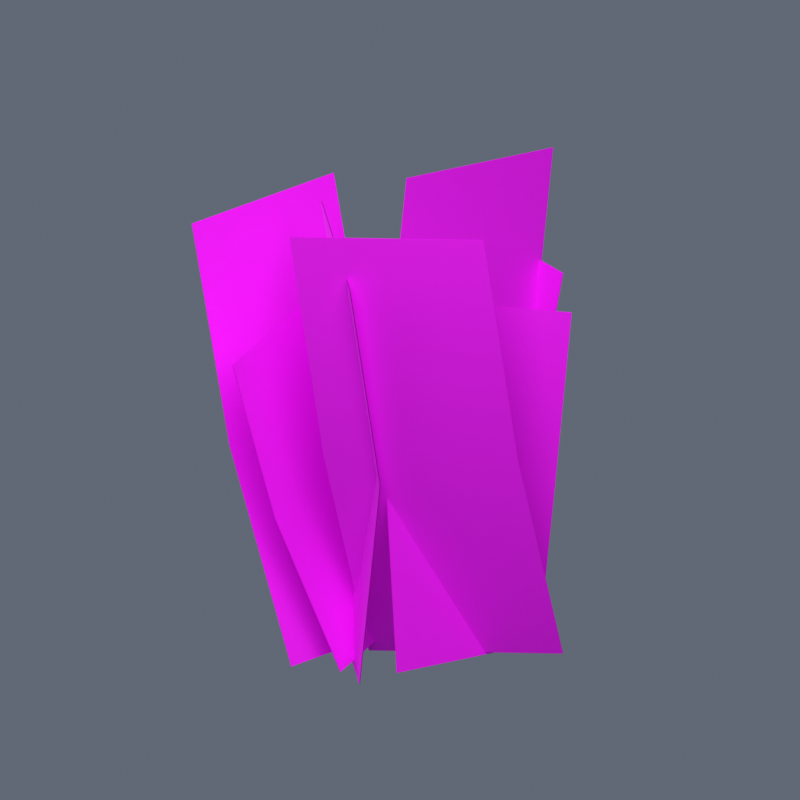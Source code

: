 # Source: Fluxara_Cattail.blend  (saved by Blender 4.5.92; exported with 4.5.12 LTS)
import bpy
from mathutils import Matrix  # noqa: F401  (used for matrix-valued properties, if any)

bpy.ops.wm.read_factory_settings(use_empty=True)
scene = bpy.context.scene
scene.name = 'Scene'

# ---- images (referenced by path relative to the original .blend; pixels are not part of the script)
import os
ASSET_DIR = os.environ.get("B2B_ASSET_DIR", "")  # directory of the original .blend (textures are referenced by path, not embedded)
HERE = os.path.dirname(os.path.abspath(__file__))  # packed textures are extracted next to this script under _unpacked/

def load_image(name, relpath, width, height, colorspace="sRGB"):
    """Load a texture the original file referenced (path relative to the .blend, or extracted next to this script)."""
    p = next((c for c in (os.path.join(HERE, relpath), os.path.join(ASSET_DIR, relpath)) if relpath and os.path.exists(c)), "")
    if p:
        img = bpy.data.images.load(p, check_existing=True)
        img.name = name
    else:  # same state as the original file: an image datablock whose file is absent (Cycles renders it pink)
        img = bpy.data.images.new(name, width, height)
        img.source = "FILE"
        img.filepath = "//" + (relpath or name)
    img.colorspace_settings.name = colorspace
    return img
img_fluxara_cattail_png = load_image('fluxara_cattail.png', 'library/fluxara_driftlib_cattail_a/fluxara_cattail.png', 1024, 1024, 'sRGB')

# ---- materials (node trees are filled in below, after node groups)
mat_fluxara_cattail = bpy.data.materials.new('fluxara_cattail')

# ---- material node trees
mat_fluxara_cattail.use_nodes = True; mat_fluxara_cattail.node_tree.nodes.clear()
_N = mat_fluxara_cattail.node_tree.nodes; _L = mat_fluxara_cattail.node_tree.links
n0 = _N.new('ShaderNodeBsdfPrincipled'); n0.name = 'Principled BSDF'; n0.location = (-200, 100)
n0.inputs[2].default_value = 0.75
n1 = _N.new('ShaderNodeOutputMaterial'); n1.name = 'Material Output'; n1.location = (200, 100)
n2 = _N.new('ShaderNodeTexImage'); n2.name = 'Image Texture'; n2.location = (0, 0)
n2.image = img_fluxara_cattail_png
n3 = _N.new('ShaderNodeVertexColor'); n3.name = 'Color Attribute'; n3.location = (0, 0)
n3.layer_name = 'Color'
n4 = _N.new('ShaderNodeMixRGB'); n4.name = 'Mix (Legacy)'; n4.location = (0, 0)
n4.blend_type = 'MULTIPLY'
n4.inputs[0].default_value = 1.0
_L.new(n0.outputs[0], n1.inputs[0])
_L.new(n2.outputs[0], n4.inputs[1])
_L.new(n3.outputs[0], n4.inputs[2])
_L.new(n2.outputs[0], n0.inputs[0])
_L.new(n2.outputs[1], n0.inputs[4])
n1.is_active_output = True

# ---- world
world_preview = bpy.data.worlds.new('Preview'); scene.world = world_preview
world_preview.use_nodes = True; world_preview.node_tree.nodes.clear()
_N = world_preview.node_tree.nodes; _L = world_preview.node_tree.links
n0 = _N.new('ShaderNodeBackground'); n0.name = 'Background'; n0.location = (-200, 100)
n0.inputs[0].default_value = (0.12, 0.14, 0.18, 1.0)
n1 = _N.new('ShaderNodeOutputWorld'); n1.name = 'World Output'; n1.location = (200, 100)
_L.new(n0.outputs[0], n1.inputs[0])
n1.is_active_output = True

# ---- cameras
cam_camera = bpy.data.cameras.new('Camera')
cam_camera.type = 'ORTHO'
cam_camera.ortho_scale = 11.01

# ---- lights
light_area = bpy.data.lights.new('Area', 'AREA')
light_area.energy = 1.348e+04
light_area.size = 29.37
light_area.size_y = 1.0
light_area_001 = bpy.data.lights.new('Area.001', 'AREA')
light_area_001.energy = 5391.0
light_area_001.size = 29.37
light_area_001.size_y = 1.0

# ---- meshes
me_fluxara_cattail_mesh = bpy.data.meshes.new('Fluxara_Cattail_Mesh')
me_fluxara_cattail_mesh.from_pydata([(0.0932, 0.4822, -0.4214), (-0.08592, 0.9103, 1.601), (-1.72, 0.8951, 1.46), (-1.541, 0.467, -0.5629), (-0.2656, 0.9911, 3.667), (-1.9, 0.9759, 3.526), (-0.06251, 1.654, -0.3689), (0.1073, 0.9524, 2.248), (-1.416, -0.529, 1.949), (-1.585, 0.1728, -0.6673), (-0.1478, 0.6731, 4.936), (-1.671, -0.8083, 4.638), (0.26, 0.4368, -0.6595), (0.7229, 1.169, 1.913), (-1.344, 1.701, 2.133), (-1.807, 0.9691, -0.4392), (1.08, 1.447, 4.59), (-0.9869, 1.979, 4.81), (-0.3916, -0.8175, -0.3267), (0.09883, -1.169, 2.303), (1.896, -0.03674, 2.119), (1.406, 0.3146, -0.5106), (0.3527, -1.136, 4.988), (2.15, -0.003532, 4.804), (0.5807, -2.008, -0.2584), (-0.08614, -1.347, 3.143), (0.5874, 1.331, 2.755), (1.254, 0.6706, -0.6464), (0.0054, -0.8642, 6.637), (0.679, 1.814, 6.249), (-0.6071, -0.8812, -0.6362), (-0.6193, -2.007, 2.708), (2.03, -1.185, 2.994), (2.042, -0.05945, -0.3498), (-0.8246, -2.558, 6.187), (1.825, -1.736, 6.474), (-0.4738, 0.1717, -0.2827), (-1.303, -0.2078, 1.977), (-1.363, -2.102, 1.636), (-0.5343, -1.723, -0.6231), (-1.735, -0.6185, 4.339), (-1.795, -2.513, 3.999), (-1.853, 0.07323, -0.4173), (-1.442, -0.04397, 2.741), (0.2322, -1.904, 2.454), (-0.1788, -1.787, -0.7042), (-1.559, -0.6323, 5.871), (0.115, -2.492, 5.584), (-0.373, 0.3869, -0.5334), (-1.603, 0.7246, 2.387), (-2.383, -1.67, 2.335), (-1.154, -2.007, -0.5853), (-2.327, 0.8937, 5.486), (-3.108, -1.5, 5.434), (0.09312, 0.4724, -0.4193), (-1.541, 0.4572, -0.5608), (-1.72, 0.8852, 1.461), (-0.08594, 0.9004, 1.603), (-1.899, 0.9659, 3.526), (-0.2655, 0.9811, 3.668), (-0.0555, 1.647, -0.3711), (-1.578, 0.166, -0.6696), (-1.409, -0.536, 1.948), (0.1143, 0.9454, 2.247), (-1.664, -0.8154, 4.637), (-0.1409, 0.6659, 4.936), (0.258, 0.4274, -0.6565), (-1.809, 0.9598, -0.4362), (-1.346, 1.692, 2.136), (0.7207, 1.159, 1.915), (-0.9892, 1.969, 4.811), (1.077, 1.437, 4.591), (-0.3966, -0.8092, -0.3246), (1.401, 0.323, -0.5085), (1.891, -0.02829, 2.12), (0.09363, -1.16, 2.304), (2.145, 0.00494, 4.804), (0.3474, -1.127, 4.988), (0.5712, -2.006, -0.2607), (1.245, 0.6726, -0.6486), (0.5778, 1.333, 2.754), (-0.09581, -1.345, 3.142), (0.6693, 1.816, 6.249), (-0.0043, -0.8618, 6.637), (-0.6102, -0.8722, -0.6332), (2.039, -0.05044, -0.3468), (2.027, -1.176, 2.996), (-0.6225, -1.998, 2.71), (1.822, -1.727, 6.475), (-0.8277, -2.548, 6.189), (-0.4644, 0.1708, -0.2794), (-0.5249, -1.723, -0.6198), (-1.354, -2.103, 1.639), (-1.293, -0.2086, 1.979), (-1.786, -2.513, 4.0), (-1.725, -0.6191, 4.341), (-1.846, 0.07997, -0.418), (-0.1714, -1.78, -0.7049), (0.2397, -1.897, 2.454), (-1.435, -0.03732, 2.741), (0.1225, -2.486, 5.585), (-1.552, -0.6259, 5.872), (-0.3643, 0.384, -0.5294), (-1.145, -2.01, -0.5813), (-2.374, -1.673, 2.339), (-1.594, 0.7216, 2.39), (-3.099, -1.504, 5.437), (-2.318, 0.8907, 5.488)], [], [(2, 1, 0), (2, 0, 3), (5, 4, 1), (5, 1, 2), (8, 7, 6), (8, 6, 9), (11, 10, 7), (11, 7, 8), (14, 13, 12), (14, 12, 15), (17, 16, 13), (17, 13, 14), (20, 19, 18), (20, 18, 21), (23, 22, 19), (23, 19, 20), (26, 25, 24), (26, 24, 27), (29, 28, 25), (29, 25, 26), (32, 31, 30), (32, 30, 33), (35, 34, 31), (35, 31, 32), (38, 37, 36), (38, 36, 39), (41, 40, 37), (41, 37, 38), (44, 43, 42), (44, 42, 45), (47, 46, 43), (47, 43, 44), (50, 49, 48), (50, 48, 51), (53, 52, 49), (53, 49, 50), (56, 55, 54), (56, 54, 57), (58, 56, 57), (58, 57, 59), (62, 61, 60), (62, 60, 63), (64, 62, 63), (64, 63, 65), (68, 67, 66), (68, 66, 69), (70, 68, 69), (70, 69, 71), (74, 73, 72), (74, 72, 75), (76, 74, 75), (76, 75, 77), (80, 79, 78), (80, 78, 81), (82, 80, 81), (82, 81, 83), (86, 85, 84), (86, 84, 87), (88, 86, 87), (88, 87, 89), (92, 91, 90), (92, 90, 93), (94, 92, 93), (94, 93, 95), (98, 97, 96), (98, 96, 99), (100, 98, 99), (100, 99, 101), (104, 103, 102), (104, 102, 105), (106, 104, 105), (106, 105, 107)])
me_fluxara_cattail_mesh.polygons.foreach_set('use_smooth', [True] * 72)
_uv = me_fluxara_cattail_mesh.uv_layers.new(name='UVMap')
_uv.uv.foreach_set('vector', [0.9341, 0.5, 0.06561, 0.5, 0.06561, 0.0, 0.9341, 0.5, 0.06561, 0.0, 0.9341, 0.0, 0.9341, 1.0, 0.06561, 1.0, 0.06561, 0.5, 0.9341, 1.0, 0.06561, 0.5, 0.9341, 0.5, 0.9341, 0.5, 0.06561, 0.5, 0.06561, 0.0, 0.9341, 0.5, 0.06561, 0.0, 0.9341, 0.0, 0.9341, 1.0, 0.06561, 1.0, 0.06561, 0.5, 0.9341, 1.0, 0.06561, 0.5, 0.9341, 0.5, 0.9341, 0.5, 0.06561, 0.5, 0.06561, 0.0, 0.9341, 0.5, 0.06561, 0.0, 0.9341, 0.0, 0.9341, 1.0, 0.06561, 1.0, 0.06561, 0.5, 0.9341, 1.0, 0.06561, 0.5, 0.9341, 0.5, 0.9341, 0.5, 0.06561, 0.5, 0.06561, 0.0, 0.9341, 0.5, 0.06561, 0.0, 0.9341, 0.0, 0.9341, 1.0, 0.06561, 1.0, 0.06561, 0.5, 0.9341, 1.0, 0.06561, 0.5, 0.9341, 0.5, 0.9341, 0.5, 0.06561, 0.5, 0.06561, 0.0, 0.9341, 0.5, 0.06561, 0.0, 0.9341, 0.0, 0.9341, 1.0, 0.06561, 1.0, 0.06561, 0.5, 0.9341, 1.0, 0.06561, 0.5, 0.9341, 0.5, 0.9341, 0.5, 0.06561, 0.5, 0.06561, 0.0, 0.9341, 0.5, 0.06561, 0.0, 0.9341, 0.0, 0.9341, 1.0, 0.06561, 1.0, 0.06561, 0.5, 0.9341, 1.0, 0.06561, 0.5, 0.9341, 0.5, 0.9341, 0.5, 0.06561, 0.5, 0.06561, 0.0, 0.9341, 0.5, 0.06561, 0.0, 0.9341, 0.0, 0.9341, 1.0, 0.06561, 1.0, 0.06561, 0.5, 0.9341, 1.0, 0.06561, 0.5, 0.9341, 0.5, 0.9341, 0.5, 0.06561, 0.5, 0.06561, 0.0, 0.9341, 0.5, 0.06561, 0.0, 0.9341, 0.0, 0.9341, 1.0, 0.06561, 1.0, 0.06561, 0.5, 0.9341, 1.0, 0.06561, 0.5, 0.9341, 0.5, 0.9341, 0.5, 0.06561, 0.5, 0.06561, 0.0, 0.9341, 0.5, 0.06561, 0.0, 0.9341, 0.0, 0.9341, 1.0, 0.06561, 1.0, 0.06561, 0.5, 0.9341, 1.0, 0.06561, 0.5, 0.9341, 0.5, 0.9341, 0.5, 0.9341, 0.0, 0.06561, 0.0, 0.9341, 0.5, 0.06561, 0.0, 0.06561, 0.5, 0.9341, 1.0, 0.9341, 0.5, 0.06561, 0.5, 0.9341, 1.0, 0.06561, 0.5, 0.06561, 1.0, 0.9341, 0.5, 0.9341, 0.0, 0.06561, 0.0, 0.9341, 0.5, 0.06561, 0.0, 0.06561, 0.5, 0.9341, 1.0, 0.9341, 0.5, 0.06561, 0.5, 0.9341, 1.0, 0.06561, 0.5, 0.06561, 1.0, 0.9341, 0.5, 0.9341, 0.0, 0.06561, 0.0, 0.9341, 0.5, 0.06561, 0.0, 0.06561, 0.5, 0.9341, 1.0, 0.9341, 0.5, 0.06561, 0.5, 0.9341, 1.0, 0.06561, 0.5, 0.06561, 1.0, 0.9341, 0.5, 0.9341, 0.0, 0.06561, 0.0, 0.9341, 0.5, 0.06561, 0.0, 0.06561, 0.5, 0.9341, 1.0, 0.9341, 0.5, 0.06561, 0.5, 0.9341, 1.0, 0.06561, 0.5, 0.06561, 1.0, 0.9341, 0.5, 0.9341, 0.0, 0.06561, 0.0, 0.9341, 0.5, 0.06561, 0.0, 0.06561, 0.5, 0.9341, 1.0, 0.9341, 0.5, 0.06561, 0.5, 0.9341, 1.0, 0.06561, 0.5, 0.06561, 1.0, 0.9341, 0.5, 0.9341, 0.0, 0.06561, 0.0, 0.9341, 0.5, 0.06561, 0.0, 0.06561, 0.5, 0.9341, 1.0, 0.9341, 0.5, 0.06561, 0.5, 0.9341, 1.0, 0.06561, 0.5, 0.06561, 1.0, 0.9341, 0.5, 0.9341, 0.0, 0.06561, 0.0, 0.9341, 0.5, 0.06561, 0.0, 0.06561, 0.5, 0.9341, 1.0, 0.9341, 0.5, 0.06561, 0.5, 0.9341, 1.0, 0.06561, 0.5, 0.06561, 1.0, 0.9341, 0.5, 0.9341, 0.0, 0.06561, 0.0, 0.9341, 0.5, 0.06561, 0.0, 0.06561, 0.5, 0.9341, 1.0, 0.9341, 0.5, 0.06561, 0.5, 0.9341, 1.0, 0.06561, 0.5, 0.06561, 1.0, 0.9341, 0.5, 0.9341, 0.0, 0.06561, 0.0, 0.9341, 0.5, 0.06561, 0.0, 0.06561, 0.5, 0.9341, 1.0, 0.9341, 0.5, 0.06561, 0.5, 0.9341, 1.0, 0.06561, 0.5, 0.06561, 1.0])
_ca = me_fluxara_cattail_mesh.color_attributes.new('Color', 'BYTE_COLOR', 'POINT')
_ca.data.foreach_set('color', [0.0, 0.0, 0.0, 1.0, 0.02624, 0.02624, 0.02624, 1.0, 0.02624, 0.02624, 0.02624, 1.0, 0.0, 0.0, 0.0, 1.0, 0.08228, 0.08228, 0.08228, 1.0, 0.08228, 0.08228, 0.08228, 1.0, 0.0, 0.0, 0.0, 1.0, 0.02624, 0.02624, 0.02624, 1.0, 0.02624, 0.02624, 0.02624, 1.0, 0.0, 0.0, 0.0, 1.0, 0.08228, 0.08228, 0.08228, 1.0, 0.08228, 0.08228, 0.08228, 1.0, 0.0, 0.0, 0.0, 1.0, 0.02624, 0.02624, 0.02624, 1.0, 0.02624, 0.02624, 0.02624, 1.0, 0.0, 0.0, 0.0, 1.0, 0.08228, 0.08228, 0.08228, 1.0, 0.08228, 0.08228, 0.08228, 1.0, 0.0, 0.0, 0.0, 1.0, 0.02624, 0.02624, 0.02624, 1.0, 0.02624, 0.02624, 0.02624, 1.0, 0.0, 0.0, 0.0, 1.0, 0.08228, 0.08228, 0.08228, 1.0, 0.08228, 0.08228, 0.08228, 1.0, 0.0, 0.0, 0.0, 1.0, 0.02624, 0.02624, 0.02624, 1.0, 0.02624, 0.02624, 0.02624, 1.0, 0.0, 0.0, 0.0, 1.0, 0.08228, 0.08228, 0.08228, 1.0, 0.08228, 0.08228, 0.08228, 1.0, 0.0, 0.0, 0.0, 1.0, 0.02624, 0.02624, 0.02624, 1.0, 0.02624, 0.02624, 0.02624, 1.0, 0.0, 0.0, 0.0, 1.0, 0.08228, 0.08228, 0.08228, 1.0, 0.08228, 0.08228, 0.08228, 1.0, 0.0, 0.0, 0.0, 1.0, 0.02624, 0.02624, 0.02624, 1.0, 0.02624, 0.02624, 0.02624, 1.0, 0.0, 0.0, 0.0, 1.0, 0.08228, 0.08228, 0.08228, 1.0, 0.08228, 0.08228, 0.08228, 1.0, 0.0, 0.0, 0.0, 1.0, 0.02624, 0.02624, 0.02624, 1.0, 0.02624, 0.02624, 0.02624, 1.0, 0.0, 0.0, 0.0, 1.0, 0.08228, 0.08228, 0.08228, 1.0, 0.08228, 0.08228, 0.08228, 1.0, 0.0, 0.0, 0.0, 1.0, 0.02624, 0.02624, 0.02624, 1.0, 0.02624, 0.02624, 0.02624, 1.0, 0.0, 0.0, 0.0, 1.0, 0.08228, 0.08228, 0.08228, 1.0, 0.08228, 0.08228, 0.08228, 1.0, 0.0, 0.0, 0.0, 1.0, 0.0, 0.0, 0.0, 1.0, 0.02624, 0.02624, 0.02624, 1.0, 0.02624, 0.02624, 0.02624, 1.0, 0.08228, 0.08228, 0.08228, 1.0, 0.08228, 0.08228, 0.08228, 1.0, 0.0, 0.0, 0.0, 1.0, 0.0, 0.0, 0.0, 1.0, 0.02624, 0.02624, 0.02624, 1.0, 0.02624, 0.02624, 0.02624, 1.0, 0.08228, 0.08228, 0.08228, 1.0, 0.08228, 0.08228, 0.08228, 1.0, 0.0, 0.0, 0.0, 1.0, 0.0, 0.0, 0.0, 1.0, 0.02624, 0.02624, 0.02624, 1.0, 0.02624, 0.02624, 0.02624, 1.0, 0.08228, 0.08228, 0.08228, 1.0, 0.08228, 0.08228, 0.08228, 1.0, 0.0, 0.0, 0.0, 1.0, 0.0, 0.0, 0.0, 1.0, 0.02624, 0.02624, 0.02624, 1.0, 0.02624, 0.02624, 0.02624, 1.0, 0.08228, 0.08228, 0.08228, 1.0, 0.08228, 0.08228, 0.08228, 1.0, 0.0, 0.0, 0.0, 1.0, 0.0, 0.0, 0.0, 1.0, 0.02624, 0.02624, 0.02624, 1.0, 0.02624, 0.02624, 0.02624, 1.0, 0.08228, 0.08228, 0.08228, 1.0, 0.08228, 0.08228, 0.08228, 1.0, 0.0, 0.0, 0.0, 1.0, 0.0, 0.0, 0.0, 1.0, 0.02624, 0.02624, 0.02624, 1.0, 0.02624, 0.02624, 0.02624, 1.0, 0.08228, 0.08228, 0.08228, 1.0, 0.08228, 0.08228, 0.08228, 1.0, 0.0, 0.0, 0.0, 1.0, 0.0, 0.0, 0.0, 1.0, 0.02624, 0.02624, 0.02624, 1.0, 0.02624, 0.02624, 0.02624, 1.0, 0.08228, 0.08228, 0.08228, 1.0, 0.08228, 0.08228, 0.08228, 1.0, 0.0, 0.0, 0.0, 1.0, 0.0, 0.0, 0.0, 1.0, 0.02624, 0.02624, 0.02624, 1.0, 0.02624, 0.02624, 0.02624, 1.0, 0.08228, 0.08228, 0.08228, 1.0, 0.08228, 0.08228, 0.08228, 1.0, 0.0, 0.0, 0.0, 1.0, 0.0, 0.0, 0.0, 1.0, 0.02624, 0.02624, 0.02624, 1.0, 0.02624, 0.02624, 0.02624, 1.0, 0.08228, 0.08228, 0.08228, 1.0, 0.08228, 0.08228, 0.08228, 1.0])
me_fluxara_cattail_mesh.materials.append(mat_fluxara_cattail)
me_fluxara_cattail_mesh.update()
me_fluxara_cattail_mesh.normals_split_custom_set([tuple(v) for v in zip(*[iter([0.001804, 0.9924, -0.1233, 0.001951, 0.9924, -0.1233, 0.007827, 0.9782, -0.2074, 0.001804, 0.9924, -0.1233, 0.007827, 0.9782, -0.2074, 0.007795, 0.9782, -0.2074, -0.005858, 0.9992, -0.0396, -0.005858, 0.9992, -0.0396, 0.001951, 0.9924, -0.1233, -0.005858, 0.9992, -0.0396, 0.001951, 0.9924, -0.1233, 0.001804, 0.9924, -0.1233, -0.7052, 0.6993, 0.1172, -0.7051, 0.6993, 0.1172, -0.7022, 0.6749, 0.2269, -0.7052, 0.6993, 0.1172, -0.7022, 0.6749, 0.2269, -0.7022, 0.6749, 0.2269, -0.6983, 0.7158, 0.007698, -0.6983, 0.7158, 0.007774, -0.7051, 0.6993, 0.1172, -0.6983, 0.7158, 0.007698, -0.7051, 0.6993, 0.1172, -0.7052, 0.6993, 0.1172, 0.2211, 0.9508, -0.2172, 0.2211, 0.9508, -0.2172, 0.2075, 0.93, -0.3034, 0.2211, 0.9508, -0.2172, 0.2075, 0.93, -0.3034, 0.2075, 0.93, -0.3034, 0.235, 0.9631, -0.1312, 0.2348, 0.9631, -0.1312, 0.2211, 0.9508, -0.2172, 0.235, 0.9631, -0.1312, 0.2211, 0.9508, -0.2172, 0.2211, 0.9508, -0.2172, 0.5195, -0.8455, -0.1231, 0.5195, -0.8455, -0.1231, 0.5057, -0.8375, -0.2069, 0.5195, -0.8455, -0.1231, 0.5057, -0.8375, -0.2069, 0.5057, -0.8375, -0.2069, 0.5292, -0.8476, -0.03905, 0.5292, -0.8476, -0.03905, 0.5195, -0.8455, -0.1231, 0.5292, -0.8476, -0.03905, 0.5195, -0.8455, -0.1231, 0.5195, -0.8455, -0.1231, 0.9668, -0.227, 0.1174, 0.9668, -0.227, 0.1174, 0.9515, -0.2075, 0.2271, 0.9668, -0.227, 0.1174, 0.9515, -0.2075, 0.2271, 0.9515, -0.2075, 0.2271, 0.9701, -0.2425, 0.00778, 0.97, -0.2428, 0.008154, 0.9668, -0.227, 0.1174, 0.9701, -0.2425, 0.00778, 0.9668, -0.227, 0.1174, 0.9668, -0.227, 0.1174, 0.3105, -0.9255, -0.2168, 0.3105, -0.9256, -0.2167, 0.3107, -0.9009, -0.3029, 0.3105, -0.9255, -0.2168, 0.3107, -0.9009, -0.3029, 0.3107, -0.9009, -0.3029, 0.3066, -0.9428, -0.1311, 0.3066, -0.9428, -0.1311, 0.3105, -0.9256, -0.2167, 0.3066, -0.9428, -0.1311, 0.3105, -0.9256, -0.2167, 0.3105, -0.9255, -0.2168, -0.9652, 0.07612, -0.2502, -0.9652, 0.07587, -0.2504, -0.9396, 0.08985, -0.3301, -0.9652, 0.07612, -0.2502, -0.9396, 0.08985, -0.3301, -0.9396, 0.08985, -0.3301, -0.9835, 0.06243, -0.1698, -0.9835, 0.06236, -0.1697, -0.9652, 0.07587, -0.2504, -0.9835, 0.06243, -0.1698, -0.9652, 0.07587, -0.2504, -0.9652, 0.07612, -0.2502, -0.7455, -0.6653, -0.03926, -0.7455, -0.6653, -0.03926, -0.7359, -0.6734, 0.0703, -0.7455, -0.6653, -0.03926, -0.7359, -0.6734, 0.0703, -0.7359, -0.6734, 0.07077, -0.7462, -0.6485, -0.1504, -0.7462, -0.6485, -0.1503, -0.7455, -0.6653, -0.03926, -0.7462, -0.6485, -0.1504, -0.7455, -0.6653, -0.03926, -0.7455, -0.6653, -0.03926, -0.9003, 0.2988, -0.3164, -0.9003, 0.2989, -0.3164, -0.869, 0.291, -0.4003, -0.9003, 0.2988, -0.3164, -0.869, 0.291, -0.4003, -0.869, 0.291, -0.4003, -0.9237, 0.3047, -0.2324, -0.9237, 0.3047, -0.2324, -0.9003, 0.2989, -0.3164, -0.9237, 0.3047, -0.2324, -0.9003, 0.2989, -0.3164, -0.9003, 0.2988, -0.3164, -0.001959, -0.9924, 0.1231, -0.007779, -0.9787, 0.2051, -0.007838, -0.9787, 0.2051, -0.001959, -0.9924, 0.1231, -0.007838, -0.9787, 0.2051, -0.001961, -0.9924, 0.1231, 0.005864, -0.9992, 0.03925, -0.001959, -0.9924, 0.1231, -0.001961, -0.9924, 0.1231, 0.005864, -0.9992, 0.03925, -0.001961, -0.9924, 0.1231, 0.005868, -0.9992, 0.03901, 0.7042, -0.7003, -0.1173, 0.7003, -0.6768, -0.2269, 0.7003, -0.6768, -0.2269, 0.7042, -0.7003, -0.1173, 0.7003, -0.6768, -0.2269, 0.7042, -0.7002, -0.1175, 0.6972, -0.7169, -0.007774, 0.7042, -0.7003, -0.1173, 0.7042, -0.7002, -0.1175, 0.6972, -0.7169, -0.007774, 0.7042, -0.7002, -0.1175, 0.6973, -0.7167, -0.007834, -0.2224, -0.9506, 0.2168, -0.2073, -0.9308, 0.3011, -0.2073, -0.9308, 0.3012, -0.2224, -0.9506, 0.2168, -0.2073, -0.9308, 0.3012, -0.2225, -0.9506, 0.2167, -0.2344, -0.9633, 0.1309, -0.2224, -0.9506, 0.2168, -0.2225, -0.9506, 0.2167, -0.2344, -0.9633, 0.1309, -0.2225, -0.9506, 0.2167, -0.2342, -0.9633, 0.1311, -0.5204, 0.845, 0.1232, -0.5067, 0.8373, 0.2055, -0.5067, 0.8373, 0.2055, -0.5204, 0.845, 0.1232, -0.5067, 0.8373, 0.2055, -0.5205, 0.8449, 0.1232, -0.5301, 0.847, 0.03913, -0.5204, 0.845, 0.1232, -0.5205, 0.8449, 0.1232, -0.5301, 0.847, 0.03913, -0.5205, 0.8449, 0.1232, -0.53, 0.8471, 0.03926, -0.9669, 0.2266, -0.1172, -0.9517, 0.207, -0.2267, -0.9517, 0.2071, -0.2267, -0.9669, 0.2266, -0.1172, -0.9517, 0.2071, -0.2267, -0.9669, 0.2266, -0.1172, -0.9702, 0.2421, -0.007832, -0.9669, 0.2266, -0.1172, -0.9669, 0.2266, -0.1172, -0.9702, 0.2421, -0.007832, -0.9669, 0.2266, -0.1172, -0.9702, 0.2421, -0.007832, -0.311, 0.9253, 0.2172, -0.3133, 0.9005, 0.3014, -0.3133, 0.9005, 0.3015, -0.311, 0.9253, 0.2172, -0.3133, 0.9005, 0.3015, -0.3109, 0.9253, 0.2172, -0.307, 0.9426, 0.131, -0.311, 0.9253, 0.2172, -0.3109, 0.9253, 0.2172, -0.307, 0.9426, 0.131, -0.3109, 0.9253, 0.2172, -0.3069, 0.9427, 0.1311, 0.9652, -0.07587, 0.2504, 0.9394, -0.09007, 0.3308, 0.9394, -0.09005, 0.3308, 0.9652, -0.07587, 0.2504, 0.9394, -0.09005, 0.3308, 0.9652, -0.07587, 0.2504, 0.9838, -0.06257, 0.1682, 0.9652, -0.07587, 0.2504, 0.9652, -0.07587, 0.2504, 0.9838, -0.06257, 0.1682, 0.9652, -0.07587, 0.2504, 0.9838, -0.06257, 0.1682, 0.7456, 0.6652, 0.03946, 0.736, 0.6733, -0.07031, 0.736, 0.6733, -0.07044, 0.7456, 0.6652, 0.03946, 0.736, 0.6733, -0.07044, 0.7456, 0.6652, 0.03946, 0.7463, 0.6483, 0.1509, 0.7456, 0.6652, 0.03946, 0.7456, 0.6652, 0.03946, 0.7463, 0.6483, 0.1509, 0.7456, 0.6652, 0.03946, 0.7463, 0.6484, 0.1508, 0.8995, -0.301, 0.3168, 0.8689, -0.292, 0.3996, 0.8692, -0.2917, 0.3993, 0.8995, -0.301, 0.3168, 0.8692, -0.2917, 0.3993, 0.8994, -0.3011, 0.3168, 0.9229, -0.3069, 0.2327, 0.8995, -0.301, 0.3168, 0.8994, -0.3011, 0.3168, 0.9229, -0.3069, 0.2327, 0.8994, -0.3011, 0.3168, 0.9229, -0.3068, 0.2327])] * 3)])

# ---- objects
ob_fluxara_cattail = bpy.data.objects.new('Fluxara_Cattail', me_fluxara_cattail_mesh)
ob_camera = bpy.data.objects.new('Camera', cam_camera)
ob_area = bpy.data.objects.new('Area', light_area)
ob_area_001 = bpy.data.objects.new('Area.001', light_area_001)

# ---- transforms, parenting, visibility, modifiers, constraints
ob_fluxara_cattail.location = (0.0, 0.0, 0.0)
ob_camera.location = (12.74, -20.85, 13.98)
ob_camera.rotation_euler = (1.147, 9.987e-08, 0.5713)
ob_area.location = (14.21, -22.32, 32.33)
ob_area.rotation_euler = (0.7336, 2.988e-08, 0.588)
ob_area_001.location = (-22.51, -7.632, 17.65)
ob_area_001.rotation_euler = (1.007, -1.36e-08, -1.249)

# ---- collection membership
scene.collection.objects.link(ob_fluxara_cattail)
scene.collection.objects.link(ob_camera)
scene.collection.objects.link(ob_area)
scene.collection.objects.link(ob_area_001)

# ---- scene / render settings (as saved in the file)
scene.camera = ob_camera
scene.frame_start = 1; scene.frame_end = 250; scene.frame_set(1)
scene.render.engine = 'BLENDER_EEVEE_NEXT'
scene.render.resolution_x = 800
scene.render.resolution_y = 800
scene.view_settings.view_transform = 'Standard'
bpy.context.view_layer.update()
